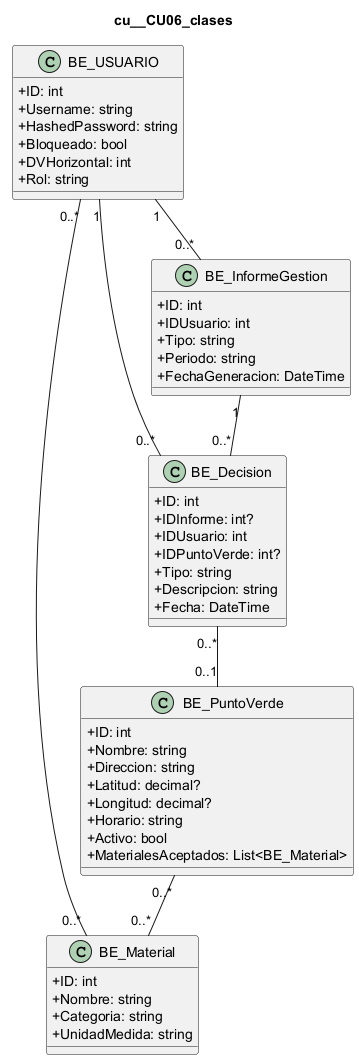

The diagram above was rendered by PlantUML. Its source (embedded in the PNG):
@startuml
skinparam classAttributeIconSize 0
title cu__CU06_clases
class "BE_USUARIO" as USUARIO {
  +ID: int
  +Username: string
  +HashedPassword: string
  +Bloqueado: bool
  +DVHorizontal: int
  +Rol: string
}
class "BE_PuntoVerde" as PUNTO_VERDE {
  +ID: int
  +Nombre: string
  +Direccion: string
  +Latitud: decimal?
  +Longitud: decimal?
  +Horario: string
  +Activo: bool
  +MaterialesAceptados: List<BE_Material>
}
class "BE_Material" as MATERIAL {
  +ID: int
  +Nombre: string
  +Categoria: string
  +UnidadMedida: string
}
class "BE_Decision" as DECISION {
  +ID: int
  +IDInforme: int?
  +IDUsuario: int
  +IDPuntoVerde: int?
  +Tipo: string
  +Descripcion: string
  +Fecha: DateTime
}
class "BE_InformeGestion" as INFORME {
  +ID: int
  +IDUsuario: int
  +Tipo: string
  +Periodo: string
  +FechaGeneracion: DateTime
}
PUNTO_VERDE "0..*" -- "0..*" MATERIAL
USUARIO "1" -- "0..*" INFORME
INFORME "1" -- "0..*" DECISION
DECISION "0..*" -- "0..1" PUNTO_VERDE
USUARIO "1" -- "0..*" DECISION
USUARIO "0..*" -- "0..*" MATERIAL
@enduml